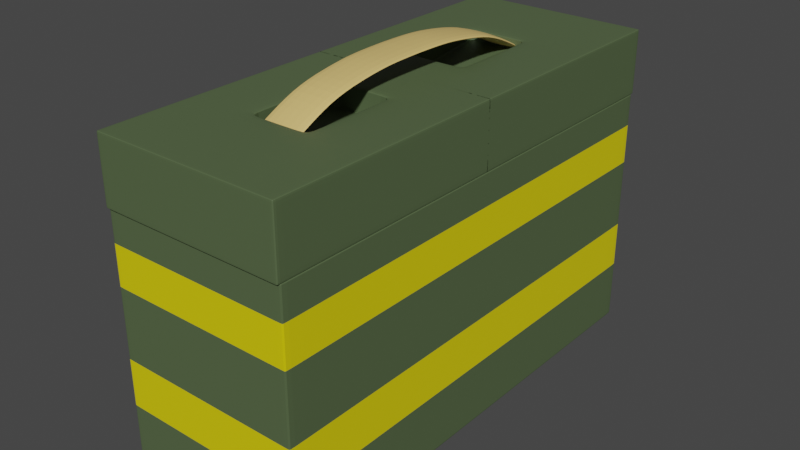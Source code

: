 # Source: ammo_box.blend  (saved by Blender 3.0.42; exported with 4.5.12 LTS)
import bpy
from mathutils import Matrix  # noqa: F401  (used for matrix-valued properties, if any)

bpy.ops.wm.read_factory_settings(use_empty=True)
scene = bpy.context.scene
scene.name = 'Scene'

# ---- collections
col_collection = bpy.data.collections.new('Collection'); scene.collection.children.link(col_collection)

# ---- materials (node trees are filled in below, after node groups)
mat_metal = bpy.data.materials.new('Metal')
mat_metal.use_transparent_shadow = False
mat_fabric = bpy.data.materials.new('Fabric')
mat_fabric.use_transparent_shadow = False
mat_highlight = bpy.data.materials.new('HighLight')
mat_highlight.use_transparent_shadow = False

# ---- material node trees
mat_metal.use_nodes = True; mat_metal.node_tree.nodes.clear()
_N = mat_metal.node_tree.nodes; _L = mat_metal.node_tree.links
n0 = _N.new('ShaderNodeBsdfPrincipled'); n0.name = 'Principled BSDF'; n0.location = (10, 300)
n0.distribution = 'GGX'
n0.subsurface_method = 'RANDOM_WALK_SKIN'
n0.inputs[0].default_value = (0.08919, 0.1282, 0.05814, 1.0)
n0.inputs[3].default_value = 1.45
n0.inputs[27].default_value = (0.0, 0.0, 0.0, 1.0)
n0.inputs[28].default_value = 1.0
n1 = _N.new('ShaderNodeOutputMaterial'); n1.name = 'Material Output'; n1.location = (300, 300)
_L.new(n0.outputs[0], n1.inputs[0])
n1.is_active_output = True
mat_fabric.use_nodes = True; mat_fabric.node_tree.nodes.clear()
_N = mat_fabric.node_tree.nodes; _L = mat_fabric.node_tree.links
n0 = _N.new('ShaderNodeBsdfPrincipled'); n0.name = 'Principled BSDF'; n0.location = (10, 300)
n0.distribution = 'GGX'
n0.subsurface_method = 'RANDOM_WALK_SKIN'
n0.inputs[0].default_value = (0.8, 0.5586, 0.1871, 1.0)
n0.inputs[3].default_value = 1.45
n0.inputs[27].default_value = (0.0, 0.0, 0.0, 1.0)
n0.inputs[28].default_value = 1.0
n1 = _N.new('ShaderNodeOutputMaterial'); n1.name = 'Material Output'; n1.location = (300, 300)
_L.new(n0.outputs[0], n1.inputs[0])
n1.is_active_output = True
mat_highlight.use_nodes = True; mat_highlight.node_tree.nodes.clear()
_N = mat_highlight.node_tree.nodes; _L = mat_highlight.node_tree.links
n0 = _N.new('ShaderNodeBsdfPrincipled'); n0.name = 'Principled BSDF'; n0.location = (10, 300)
n0.distribution = 'GGX'
n0.subsurface_method = 'RANDOM_WALK_SKIN'
n0.inputs[0].default_value = (0.8, 0.6779, 0.0, 1.0)
n0.inputs[3].default_value = 1.45
n0.inputs[27].default_value = (0.0, 0.0, 0.0, 1.0)
n0.inputs[28].default_value = 1.0
n1 = _N.new('ShaderNodeOutputMaterial'); n1.name = 'Material Output'; n1.location = (300, 300)
_L.new(n0.outputs[0], n1.inputs[0])
n1.is_active_output = True

# ---- world
world_world = bpy.data.worlds.new('World'); scene.world = world_world
world_world.use_nodes = True; world_world.node_tree.nodes.clear()
_N = world_world.node_tree.nodes; _L = world_world.node_tree.links
n0 = _N.new('ShaderNodeOutputWorld'); n0.name = 'World Output'; n0.location = (300, 300)
n1 = _N.new('ShaderNodeBackground'); n1.name = 'Background'; n1.location = (10, 300)
n1.inputs[0].default_value = (0.05088, 0.05088, 0.05088, 1.0)
_L.new(n1.outputs[0], n0.inputs[0])
n0.is_active_output = True
world_world.color = (0.05088, 0.05088, 0.05088)
world_world.use_sun_shadow = False
world_world.sun_shadow_jitter_overblur = 0.0

# ---- meshes
me_cube_002 = bpy.data.meshes.new('Cube.002')
me_cube_002.from_pydata([(-1.0, -0.9883, -0.1487), (-1.0, -0.9883, 1.0), (1.0, -0.9883, -0.1487), (1.0, -0.9883, 1.0), (-1.0, -1.0, 1.0), (1.0, -1.0, 1.0), (-1.0, -1.0, 1.298), (1.0, -1.0, 1.298), (-1.0, -0.9883, 0.9928), (1.0, -0.9883, 0.9928), (1.0, -0.9883, -0.1341), (-1.0, -0.9883, -0.1341), (-1.0, -0.9807, -0.1487), (1.0, -0.9807, 1.0), (1.0, -0.9807, 0.9928), (1.0, -0.9807, -0.1341), (-1.0, -0.9807, 1.0), (1.0, -0.9807, -0.1487), (-1.0, -0.9807, 0.9928), (-1.0, -0.9807, -0.1341), (-1.0, -0.9883, 0.9928), (1.0, -0.9883, 0.9928), (-1.0, -0.9807, 0.9928), (1.0, -0.9807, 0.9928), (1.0, -0.9883, -0.1213), (-1.0, -0.9807, -0.1213), (1.0, -0.9807, -0.1213), (-1.0, -0.9883, -0.1213), (-0.9623, -0.9883, -0.1487), (-0.9623, -0.9883, 1.0), (-0.9623, -0.9883, 0.9928), (-0.9623, -0.9883, -0.1341), (-0.9623, -0.9807, 1.0), (-0.9623, -0.9807, -0.1487), (-0.9623, -0.9883, 0.9928), (-0.9623, -0.9883, -0.1213), (0.9595, -0.9883, -0.1487), (0.9595, -0.9807, 1.0), (0.9595, -0.9883, 1.0), (0.9595, -0.9883, 0.9928), (0.9595, -0.9883, -0.1341), (0.9595, -0.9807, -0.1487), (0.9595, -0.9883, 0.9928), (0.9595, -0.9883, -0.1213), (-1.0, -0.9925, 1.0), (1.0, -0.9925, 1.0), (-1.0, -0.9925, 1.298), (1.0, -0.9925, 1.298), (1.0, -1.0, 1.292), (-1.0, -1.0, 1.292), (-1.0, -0.9925, 1.292), (1.0, -0.9925, 1.292), (-1.0, -1.0, 1.003), (1.0, -1.0, 1.003), (-1.0, -0.9925, 1.003), (1.0, -0.9925, 1.003), (0.9595, -1.0, 1.0), (0.9595, -1.0, 1.298), (0.9595, -0.9925, 1.298), (0.9595, -0.9925, 1.0), (0.9595, -1.0, 1.292), (0.9595, -1.0, 1.003), (-0.9623, -1.0, 1.0), (-0.9623, -1.0, 1.298), (-0.9623, -0.9925, 1.0), (-0.9623, -1.0, 1.292), (-0.9623, -1.0, 1.003), (-0.9623, -0.9925, 1.298), (-0.3217, -0.9925, 1.298), (0.3189, -0.9925, 1.298), (0.3189, -1.0, 1.0), (-0.3217, -1.0, 1.0), (0.3189, -1.0, 1.298), (-0.3217, -1.0, 1.298), (0.3189, -0.9925, 1.0), (-0.3217, -0.9925, 1.0), (0.3189, -1.0, 1.292), (-0.3217, -1.0, 1.292), (0.3189, -1.0, 1.003), (-0.3217, -1.0, 1.003), (1.0, -0.1968, 1.0), (1.0, -0.5947, 1.0), (1.0, -0.1968, 1.298), (1.0, -0.5947, 1.298), (-1.0, -0.5947, 1.0), (-1.0, -0.1968, 1.0), (-1.0, -0.5947, 1.298), (-1.0, -0.1968, 1.298), (1.0, -0.1968, 1.292), (1.0, -0.5947, 1.292), (-1.0, -0.5947, 1.292), (-1.0, -0.1968, 1.292), (-1.0, -0.5947, 1.003), (-1.0, -0.1968, 1.003), (1.0, -0.1968, 1.003), (1.0, -0.5947, 1.003), (0.9595, -0.5947, 1.0), (0.9595, -0.1968, 1.0), (0.9595, -0.1968, 1.298), (0.9595, -0.5947, 1.298), (-0.9623, -0.5947, 1.0), (-0.9623, -0.1968, 1.0), (-0.9623, -0.1968, 1.298), (-0.9623, -0.5947, 1.298), (0.3189, -0.1968, 1.298), (0.3189, -0.5947, 1.298), (-0.3217, -0.1968, 1.298), (-0.3217, -0.5947, 1.298), (0.3189, -0.5947, 1.0), (0.3189, -0.1968, 1.0), (-0.3217, -0.5947, 1.0), (-0.3217, -0.1968, 1.0), (0.3189, -0.1968, 1.289), (0.3189, -0.5947, 1.289), (-0.3217, -0.1968, 1.289), (-0.3217, -0.5947, 1.289), (0.3189, -0.1985, 1.191), (0.3189, -0.5931, 1.248), (-0.3217, -0.1985, 1.191), (-0.3217, -0.5931, 1.248), (1.0, 0.002083, 1.0), (1.0, 0.002083, 1.298), (-1.0, 0.002083, 1.0), (-1.0, 0.002083, 1.298), (1.0, 0.002083, 1.292), (-1.0, 0.002083, 1.292), (-1.0, 0.002083, 1.003), (1.0, 0.002083, 1.003), (0.9595, 0.002083, 1.0), (0.9595, 0.002083, 1.298), (-0.9623, 0.002083, 1.0), (-0.9623, 0.002083, 1.298), (0.3189, 0.002083, 1.298), (-0.3217, 0.002083, 1.298), (0.3189, 0.002083, 1.0), (-0.3217, 0.002083, 1.0), (-1.0, 0.0, 1.0), (1.0, 0.0, -0.1487), (-1.0, 0.0, 0.9928), (-1.0, 0.0, -0.1341), (-1.0, 0.0, -0.1487), (1.0, 0.0, 1.0), (1.0, 0.0, 0.9928), (1.0, 0.0, -0.1341), (1.0, 0.0, 0.9928), (-1.0, 0.0, 0.9928), (-1.0, 0.0, -0.1213), (1.0, 0.0, -0.1213), (-0.9623, 0.0, -0.1487), (-0.9623, 0.0, 1.0), (0.9595, 0.0, 1.0), (0.9595, 0.0, -0.1487), (1.0, -0.588, 1.0), (1.0, -0.588, 1.298), (-1.0, -0.588, 1.0), (-1.0, -0.588, 1.298), (1.0, -0.588, 1.292), (-1.0, -0.588, 1.292), (-1.0, -0.588, 1.003), (1.0, -0.588, 1.003), (0.9595, -0.588, 1.0), (0.9595, -0.588, 1.298), (-0.9623, -0.588, 1.0), (-0.9623, -0.588, 1.298), (0.3189, -0.588, 1.298), (-0.3217, -0.588, 1.298), (0.3189, -0.588, 1.0), (-0.3217, -0.588, 1.0), (0.3189, -0.588, 1.289), (-0.3217, -0.588, 1.289), (0.3189, -0.5864, 1.247), (-0.3217, -0.5864, 1.247), (-1.0, -0.2033, 1.0), (-1.0, -0.2033, 1.298), (-1.0, -0.2033, 1.292), (-1.0, -0.2033, 1.003), (0.9595, -0.2033, 1.0), (-0.9623, -0.2033, 1.0), (0.3189, -0.2033, 1.0), (-0.3217, -0.2033, 1.0), (1.0, -0.2033, 1.0), (1.0, -0.2033, 1.298), (1.0, -0.2033, 1.292), (1.0, -0.2033, 1.003), (0.9595, -0.2033, 1.298), (-0.9623, -0.2033, 1.298), (0.3189, -0.2033, 1.298), (-0.3217, -0.2033, 1.298), (0.3189, -0.2033, 1.289), (-0.3217, -0.2033, 1.289), (0.3189, -0.2049, 1.192), (-0.3217, -0.2049, 1.192), (-0.3217, -0.1983, 1.201), (0.3189, -0.1983, 1.201), (0.3189, -0.5932, 1.252), (-0.3217, -0.5932, 1.252), (-0.3217, -0.5866, 1.251), (0.3189, -0.5866, 1.251), (-0.3217, -0.2047, 1.202), (0.3189, -0.2047, 1.202), (0.3189, -0.1969, 1.283), (0.3189, -0.5946, 1.286), (-0.3217, -0.5946, 1.286), (-0.3217, -0.1969, 1.283), (-0.3217, -0.5879, 1.286), (0.3189, -0.5879, 1.286), (-0.3217, -0.2034, 1.283), (0.3189, -0.2034, 1.283), (0.2409, -0.4455, 1.363), (0.2409, -0.4386, 1.338), (0.2409, -0.6141, 1.268), (0.2409, -0.6036, 1.245), (-0.2409, -0.4455, 1.363), (-0.2409, -0.4386, 1.338), (-0.2409, -0.6141, 1.268), (-0.2409, -0.6036, 1.245), (0.2409, -0.3046, 1.394), (0.2409, -0.3016, 1.368), (-0.2409, -0.3016, 1.368), (-0.2409, -0.3046, 1.394), (0.2409, -0.183, 1.411), (0.2409, -0.1822, 1.386), (-0.2409, -0.1822, 1.386), (-0.2409, -0.183, 1.411), (-0.2409, -0.5817, 1.257), (-0.2409, -0.5917, 1.281), (0.2409, -0.5817, 1.257), (0.2409, -0.5917, 1.281), (0.2409, -0.09199, 1.415), (0.2409, -0.09169, 1.39), (-0.2409, -0.09169, 1.39), (-0.2409, -0.09199, 1.415), (0.2409, 0.0, 1.416), (0.2409, 0.0, 1.391), (-0.2409, 0.0, 1.391), (-0.2409, 0.0, 1.416), (-1.0, -0.9883, 0.7153), (-1.0, -0.9883, 0.8522), (1.0, -0.9883, 0.8522), (1.0, -0.9883, 0.7153), (-1.0, -0.9807, 0.8522), (-1.0, -0.9807, 0.7153), (1.0, -0.9807, 0.8522), (1.0, -0.9807, 0.7153), (-0.9623, -0.9883, 0.8522), (-0.9623, -0.9883, 0.7153), (0.9595, -0.9883, 0.8522), (0.9595, -0.9883, 0.7153), (-1.0, 0.0, 0.8522), (-1.0, 0.0, 0.7153), (1.0, 0.0, 0.8522), (1.0, 0.0, 0.7153), (1.0, -0.9883, 0.3057), (1.0, -0.9883, 0.1537), (-1.0, -0.9807, 0.3057), (-1.0, -0.9807, 0.1537), (1.0, -0.9807, 0.3057), (1.0, -0.9807, 0.1537), (-0.9623, -0.9883, 0.3057), (-0.9623, -0.9883, 0.1537), (0.9595, -0.9883, 0.3057), (0.9595, -0.9883, 0.1537), (-1.0, 0.0, 0.3057), (-1.0, 0.0, 0.1537), (1.0, 0.0, 0.3057), (1.0, 0.0, 0.1537), (-1.0, -0.9883, 0.1537), (-1.0, -0.9883, 0.3057)], [], [(14, 13, 3, 9), (30, 29, 1, 8), (41, 17, 2, 36), (32, 16, 1, 29), (64, 62, 4, 44), (67, 46, 6, 63), (60, 48, 7, 57), (50, 49, 6, 46), (34, 30, 8, 20), (23, 14, 9, 21), (17, 15, 10, 2), (28, 31, 11, 0), (8, 1, 16, 18), (20, 8, 18, 22), (0, 11, 19, 12), (137, 143, 15, 17), (144, 142, 14, 23), (149, 136, 16, 32), (151, 137, 17, 41), (142, 141, 13, 14), (250, 144, 23, 242), (237, 20, 22, 240), (242, 23, 21, 238), (244, 34, 20, 237), (31, 35, 27, 11), (15, 26, 24, 10), (11, 27, 25, 19), (143, 147, 26, 15), (40, 43, 35, 31), (246, 42, 34, 244), (140, 148, 33, 12), (150, 149, 32, 37), (36, 40, 31, 28), (42, 39, 30, 34), (37, 32, 29, 38), (12, 33, 28, 0), (39, 38, 29, 30), (9, 3, 38, 39), (13, 37, 38, 3), (21, 9, 39, 42), (2, 10, 40, 36), (141, 150, 37, 13), (238, 21, 42, 246), (10, 24, 43, 40), (148, 151, 41, 33), (33, 41, 36, 28), (90, 50, 46, 86), (48, 51, 47, 7), (103, 86, 46, 67), (100, 64, 44, 84), (53, 55, 51, 48), (92, 54, 50, 90), (54, 52, 49, 50), (61, 53, 48, 60), (56, 5, 53, 61), (44, 4, 52, 54), (84, 44, 54, 92), (5, 45, 55, 53), (70, 56, 61, 78), (78, 61, 60, 76), (81, 45, 59, 96), (83, 99, 58, 47), (76, 60, 57, 72), (47, 58, 57, 7), (45, 5, 56, 59), (49, 65, 63, 6), (52, 66, 65, 49), (4, 62, 66, 52), (110, 75, 64, 100), (107, 103, 67, 68), (68, 67, 63, 73), (75, 71, 62, 64), (59, 56, 70, 74), (74, 70, 71, 75), (58, 69, 72, 57), (69, 68, 73, 72), (99, 105, 69, 58), (105, 107, 68, 69), (96, 59, 74, 108), (108, 74, 75, 110), (65, 77, 73, 63), (77, 76, 72, 73), (66, 79, 77, 65), (79, 78, 76, 77), (62, 71, 79, 66), (71, 70, 78, 79), (134, 109, 111, 135), (166, 108, 110, 167), (128, 97, 109, 134), (160, 96, 108, 166), (132, 133, 106, 104), (165, 107, 115, 169), (129, 132, 104, 98), (161, 164, 105, 99), (133, 131, 102, 106), (165, 163, 103, 107), (135, 111, 101, 130), (167, 110, 100, 162), (121, 129, 98, 82), (153, 161, 99, 83), (120, 80, 97, 128), (152, 81, 96, 160), (45, 81, 95, 55), (180, 80, 94, 183), (122, 85, 93, 126), (154, 84, 92, 158), (126, 93, 91, 125), (158, 92, 90, 157), (55, 95, 89, 51), (183, 94, 88, 182), (51, 89, 83, 47), (182, 88, 82, 181), (130, 101, 85, 122), (162, 100, 84, 154), (131, 123, 87, 102), (163, 155, 86, 103), (125, 91, 87, 123), (157, 90, 86, 155), (193, 192, 118, 116), (107, 105, 113, 115), (186, 104, 112, 188), (104, 106, 114, 112), (170, 171, 119, 117), (199, 193, 116, 190), (195, 194, 117, 119), (196, 195, 119, 171), (88, 124, 121, 82), (94, 127, 124, 88), (80, 120, 127, 94), (19, 25, 146, 139), (240, 22, 145, 248), (18, 16, 136, 138), (22, 18, 138, 145), (12, 19, 139, 140), (198, 196, 171, 191), (194, 197, 170, 117), (190, 191, 171, 170), (105, 164, 168, 113), (174, 157, 155, 173), (185, 173, 155, 163), (177, 162, 154, 172), (89, 156, 153, 83), (95, 159, 156, 89), (175, 158, 157, 174), (172, 154, 158, 175), (81, 152, 159, 95), (180, 152, 160, 176), (181, 184, 161, 153), (179, 167, 162, 177), (187, 185, 163, 165), (184, 186, 164, 161), (187, 165, 169, 189), (176, 160, 166, 178), (178, 166, 167, 179), (109, 178, 179, 111), (97, 176, 178, 109), (106, 187, 189, 114), (98, 104, 186, 184), (106, 102, 185, 187), (111, 179, 177, 101), (82, 98, 184, 181), (80, 180, 176, 97), (85, 172, 175, 93), (93, 175, 174, 91), (101, 177, 172, 85), (102, 87, 173, 185), (91, 174, 173, 87), (116, 118, 191, 190), (192, 198, 191, 118), (197, 199, 190, 170), (164, 186, 188, 168), (156, 182, 181, 153), (159, 183, 182, 156), (152, 180, 183, 159), (205, 207, 199, 197), (203, 206, 198, 192), (201, 205, 197, 194), (206, 204, 196, 198), (204, 202, 195, 196), (202, 201, 194, 195), (207, 200, 193, 199), (200, 203, 192, 193), (112, 114, 203, 200), (188, 112, 200, 207), (115, 113, 201, 202), (169, 115, 202, 204), (189, 169, 204, 206), (113, 168, 205, 201), (114, 189, 206, 203), (168, 188, 207, 205), (227, 226, 211, 210), (210, 211, 215, 214), (225, 224, 213, 212), (213, 209, 217, 218), (227, 225, 212, 208), (224, 226, 209, 213), (216, 219, 223, 220), (212, 213, 218, 219), (209, 208, 216, 217), (208, 212, 219, 216), (222, 221, 229, 230), (217, 216, 220, 221), (218, 217, 221, 222), (219, 218, 222, 223), (215, 211, 226, 224), (222, 230, 231, 223), (210, 214, 225, 227), (223, 231, 228, 220), (208, 209, 226, 227), (214, 215, 224, 225), (231, 230, 234, 235), (228, 231, 235, 232), (229, 228, 232, 233), (230, 229, 233, 234), (220, 228, 229, 221), (254, 241, 249, 262), (241, 240, 248, 249), (252, 239, 247, 260), (239, 238, 246, 247), (260, 247, 245, 258), (247, 246, 244, 245), (258, 245, 236, 267), (245, 244, 237, 236), (256, 243, 239, 252), (243, 242, 238, 239), (267, 236, 241, 254), (236, 237, 240, 241), (264, 251, 243, 256), (251, 250, 242, 243), (147, 265, 257, 26), (265, 264, 256, 257), (27, 266, 255, 25), (266, 267, 254, 255), (26, 257, 253, 24), (257, 256, 252, 253), (35, 259, 266, 27), (259, 258, 267, 266), (43, 261, 259, 35), (261, 260, 258, 259), (24, 253, 261, 43), (253, 252, 260, 261), (25, 255, 263, 146), (255, 254, 262, 263)])
me_cube_002.polygons.foreach_set('material_index', [0, 0, 0, 0, 0, 0, 0, 0, 0, 0, 0, 0, 0, 0, 0, 0, 0, 0, 0, 0, 0, 0, 0, 0, 0, 0, 0, 0, 0, 0, 0, 0, 0, 0, 0, 0, 0, 0, 0, 0, 0, 0, 0, 0, 0, 0, 0, 0, 0, 0, 0, 0, 0, 0, 0, 0, 0, 0, 0, 0, 0, 0, 0, 0, 0, 0, 0, 0, 0, 0, 0, 0, 0, 0, 0, 0, 0, 0, 0, 0, 0, 0, 0, 0, 0, 0, 0, 0, 0, 0, 0, 0, 0, 0, 0, 0, 0, 0, 0, 0, 0, 0, 0, 0, 0, 0, 0, 0, 0, 0, 0, 0, 0, 0, 0, 0, 0, 0, 0, 0, 0, 0, 0, 0, 0, 0, 0, 0, 0, 0, 0, 0, 0, 0, 0, 0, 0, 0, 0, 0, 0, 0, 0, 0, 0, 0, 0, 0, 0, 0, 0, 0, 0, 0, 0, 0, 0, 0, 0, 0, 0, 0, 0, 0, 0, 0, 0, 0, 0, 0, 0, 0, 0, 0, 0, 0, 0, 0, 0, 0, 0, 0, 0, 0, 0, 0, 0, 0, 0, 0, 1, 1, 1, 1, 1, 1, 1, 1, 1, 1, 1, 1, 1, 1, 1, 1, 1, 1, 1, 1, 1, 1, 1, 1, 1, 0, 2, 0, 2, 0, 2, 0, 2, 0, 2, 0, 2, 0, 2, 0, 2, 0, 2, 0, 2, 0, 2, 0, 2, 0, 2, 0, 2])
_uv = me_cube_002.uv_layers.new(name='UVMap')
_uv.uv.foreach_set('vector', [0.6241, 0.7491, 0.625, 0.7491, 0.625, 0.75, 0.6241, 0.75, 0.6241, 0.9953, 0.625, 0.9953, 0.625, 1.0, 0.6241, 1.0, 0.3699, 0.7491, 0.375, 0.7491, 0.375, 0.75, 0.3699, 0.75, 0.8703, 0.7491, 0.875, 0.7491, 0.875, 0.75, 0.8703, 0.75, 0.8703, 0.7491, 0.8703, 0.75, 0.875, 0.75, 0.875, 0.7491, 0.8703, 0.7491, 0.875, 0.7491, 0.875, 0.75, 0.8703, 0.75, 0.6271, 0.75, 0.625, 0.75, 0.625, 0.75, 0.6271, 0.75, 0.875, 0.7491, 0.875, 0.75, 0.875, 0.75, 0.875, 0.7491, 0.6241, 0.9953, 0.6241, 0.9953, 0.6241, 1.0, 0.6241, 1.0, 0.6241, 0.7491, 0.6241, 0.7491, 0.6241, 0.75, 0.6241, 0.75, 0.375, 0.7491, 0.3768, 0.7491, 0.3768, 0.75, 0.375, 0.75, 0.375, 0.9953, 0.3768, 0.9953, 0.3768, 1.0, 0.375, 1.0, 0.6241, 0.0, 0.625, 0.0, 0.625, 0.0009434, 0.6241, 0.0009434, 0.6241, 0.0, 0.6241, 0.0, 0.6241, 0.0009434, 0.6241, 0.0009434, 0.375, 0.0, 0.3768, 0.0, 0.3768, 0.0009434, 0.375, 0.0009434, 0.375, 0.6252, 0.3768, 0.6252, 0.3768, 0.7491, 0.375, 0.7491, 0.6241, 0.6252, 0.6241, 0.6252, 0.6241, 0.7491, 0.6241, 0.7491, 0.8703, 0.6252, 0.875, 0.6252, 0.875, 0.7491, 0.8703, 0.7491, 0.3699, 0.6252, 0.375, 0.6252, 0.375, 0.7491, 0.3699, 0.7491, 0.6241, 0.6252, 0.625, 0.6252, 0.625, 0.7491, 0.6241, 0.7491, 0.5422, 0.6252, 0.6241, 0.6252, 0.6241, 0.7491, 0.5422, 0.7491, 0.5422, 0.0, 0.6241, 0.0, 0.6241, 0.0009434, 0.5422, 0.0009434, 0.5422, 0.7491, 0.6241, 0.7491, 0.6241, 0.75, 0.5422, 0.75, 0.5422, 0.9953, 0.6241, 0.9953, 0.6241, 1.0, 0.5422, 1.0, 0.3768, 0.9953, 0.3784, 0.9953, 0.3784, 1.0, 0.3768, 1.0, 0.3768, 0.7491, 0.3784, 0.7491, 0.3784, 0.75, 0.3768, 0.75, 0.3768, 0.0, 0.3784, 0.0, 0.3784, 0.0009434, 0.3768, 0.0009434, 0.3768, 0.6252, 0.3784, 0.6252, 0.3784, 0.7491, 0.3768, 0.7491, 0.3768, 0.7551, 0.3784, 0.7551, 0.3784, 0.9953, 0.3768, 0.9953, 0.5422, 0.7551, 0.6241, 0.7551, 0.6241, 0.9953, 0.5422, 0.9953, 0.125, 0.6252, 0.1297, 0.6252, 0.1297, 0.7491, 0.125, 0.7491, 0.6301, 0.6252, 0.8703, 0.6252, 0.8703, 0.7491, 0.6301, 0.7491, 0.375, 0.7551, 0.3768, 0.7551, 0.3768, 0.9953, 0.375, 0.9953, 0.6241, 0.7551, 0.6241, 0.7551, 0.6241, 0.9953, 0.6241, 0.9953, 0.6301, 0.7491, 0.8703, 0.7491, 0.8703, 0.75, 0.6301, 0.75, 0.125, 0.7491, 0.1297, 0.7491, 0.1297, 0.75, 0.125, 0.75, 0.6241, 0.7551, 0.625, 0.7551, 0.625, 0.9953, 0.6241, 0.9953, 0.6241, 0.75, 0.625, 0.75, 0.625, 0.7551, 0.6241, 0.7551, 0.625, 0.7491, 0.6301, 0.7491, 0.6301, 0.75, 0.625, 0.75, 0.6241, 0.75, 0.6241, 0.75, 0.6241, 0.7551, 0.6241, 0.7551, 0.375, 0.75, 0.3768, 0.75, 0.3768, 0.7551, 0.375, 0.7551, 0.625, 0.6252, 0.6301, 0.6252, 0.6301, 0.7491, 0.625, 0.7491, 0.5422, 0.75, 0.6241, 0.75, 0.6241, 0.7551, 0.5422, 0.7551, 0.3768, 0.75, 0.3784, 0.75, 0.3784, 0.7551, 0.3768, 0.7551, 0.1297, 0.6252, 0.3699, 0.6252, 0.3699, 0.7491, 0.1297, 0.7491, 0.1297, 0.7491, 0.3699, 0.7491, 0.3699, 0.75, 0.1297, 0.75, 0.875, 0.6993, 0.875, 0.7491, 0.875, 0.7491, 0.875, 0.6993, 0.625, 0.75, 0.625, 0.7491, 0.625, 0.7491, 0.625, 0.75, 0.8703, 0.6993, 0.875, 0.6993, 0.875, 0.7491, 0.8703, 0.7491, 0.8703, 0.6993, 0.8703, 0.7491, 0.875, 0.7491, 0.875, 0.6993, 0.625, 0.75, 0.625, 0.7491, 0.625, 0.7491, 0.625, 0.75, 0.875, 0.6993, 0.875, 0.7491, 0.875, 0.7491, 0.875, 0.6993, 0.875, 0.7491, 0.875, 0.75, 0.875, 0.75, 0.875, 0.7491, 0.6271, 0.75, 0.625, 0.75, 0.625, 0.75, 0.6271, 0.75, 0.6271, 0.75, 0.625, 0.75, 0.625, 0.75, 0.6271, 0.75, 0.875, 0.7491, 0.875, 0.75, 0.875, 0.75, 0.875, 0.7491, 0.875, 0.6993, 0.875, 0.7491, 0.875, 0.7491, 0.875, 0.6993, 0.625, 0.75, 0.625, 0.7491, 0.625, 0.7491, 0.625, 0.75, 0.7082, 0.75, 0.6271, 0.75, 0.6271, 0.75, 0.7082, 0.75, 0.7082, 0.75, 0.6271, 0.75, 0.6271, 0.75, 0.7082, 0.75, 0.625, 0.6993, 0.625, 0.7491, 0.6271, 0.7491, 0.6271, 0.6993, 0.625, 0.6993, 0.6271, 0.6993, 0.6271, 0.7491, 0.625, 0.7491, 0.7082, 0.75, 0.6271, 0.75, 0.6271, 0.75, 0.7082, 0.75, 0.625, 0.7491, 0.6271, 0.7491, 0.6271, 0.75, 0.625, 0.75, 0.625, 0.7491, 0.625, 0.75, 0.6271, 0.75, 0.6271, 0.7491, 0.875, 0.75, 0.8703, 0.75, 0.8703, 0.75, 0.875, 0.75, 0.875, 0.75, 0.8703, 0.75, 0.8703, 0.75, 0.875, 0.75, 0.875, 0.75, 0.8703, 0.75, 0.8703, 0.75, 0.875, 0.75, 0.7892, 0.6993, 0.7892, 0.7491, 0.8703, 0.7491, 0.8703, 0.6993, 0.7892, 0.6993, 0.8703, 0.6993, 0.8703, 0.7491, 0.7892, 0.7491, 0.7892, 0.7491, 0.8703, 0.7491, 0.8703, 0.75, 0.7892, 0.75, 0.7892, 0.7491, 0.7892, 0.75, 0.8703, 0.75, 0.8703, 0.7491, 0.6271, 0.7491, 0.6271, 0.75, 0.7082, 0.75, 0.7082, 0.7491, 0.7082, 0.7491, 0.7082, 0.75, 0.7892, 0.75, 0.7892, 0.7491, 0.6271, 0.7491, 0.7082, 0.7491, 0.7082, 0.75, 0.6271, 0.75, 0.7082, 0.7491, 0.7892, 0.7491, 0.7892, 0.75, 0.7082, 0.75, 0.6271, 0.6993, 0.7082, 0.6993, 0.7082, 0.7491, 0.6271, 0.7491, 0.7082, 0.6993, 0.7892, 0.6993, 0.7892, 0.7491, 0.7082, 0.7491, 0.6271, 0.6993, 0.6271, 0.7491, 0.7082, 0.7491, 0.7082, 0.6993, 0.7082, 0.6993, 0.7082, 0.7491, 0.7892, 0.7491, 0.7892, 0.6993, 0.8703, 0.75, 0.7892, 0.75, 0.7892, 0.75, 0.8703, 0.75, 0.7892, 0.75, 0.7082, 0.75, 0.7082, 0.75, 0.7892, 0.75, 0.8703, 0.75, 0.7892, 0.75, 0.7892, 0.75, 0.8703, 0.75, 0.7892, 0.75, 0.7082, 0.75, 0.7082, 0.75, 0.7892, 0.75, 0.8703, 0.75, 0.7892, 0.75, 0.7892, 0.75, 0.8703, 0.75, 0.7892, 0.75, 0.7082, 0.75, 0.7082, 0.75, 0.7892, 0.75, 0.7082, 0.6247, 0.7082, 0.6496, 0.7892, 0.6496, 0.7892, 0.6247, 0.7082, 0.6985, 0.7082, 0.6993, 0.7892, 0.6993, 0.7892, 0.6985, 0.6271, 0.6247, 0.6271, 0.6496, 0.7082, 0.6496, 0.7082, 0.6247, 0.6271, 0.6985, 0.6271, 0.6993, 0.7082, 0.6993, 0.7082, 0.6985, 0.7082, 0.6247, 0.7892, 0.6247, 0.7892, 0.6496, 0.7082, 0.6496, 0.7892, 0.6985, 0.7892, 0.6993, 0.7892, 0.6993, 0.7892, 0.6985, 0.6271, 0.6247, 0.7082, 0.6247, 0.7082, 0.6496, 0.6271, 0.6496, 0.6271, 0.6985, 0.7082, 0.6985, 0.7082, 0.6993, 0.6271, 0.6993, 0.7892, 0.6247, 0.8703, 0.6247, 0.8703, 0.6496, 0.7892, 0.6496, 0.7892, 0.6985, 0.8703, 0.6985, 0.8703, 0.6993, 0.7892, 0.6993, 0.7892, 0.6247, 0.7892, 0.6496, 0.8703, 0.6496, 0.8703, 0.6247, 0.7892, 0.6985, 0.7892, 0.6993, 0.8703, 0.6993, 0.8703, 0.6985, 0.625, 0.6247, 0.6271, 0.6247, 0.6271, 0.6496, 0.625, 0.6496, 0.625, 0.6985, 0.6271, 0.6985, 0.6271, 0.6993, 0.625, 0.6993, 0.625, 0.6247, 0.625, 0.6496, 0.6271, 0.6496, 0.6271, 0.6247, 0.625, 0.6985, 0.625, 0.6993, 0.6271, 0.6993, 0.6271, 0.6985, 0.625, 0.7491, 0.625, 0.6993, 0.625, 0.6993, 0.625, 0.7491, 0.625, 0.6504, 0.625, 0.6496, 0.625, 0.6496, 0.625, 0.6504, 0.875, 0.6247, 0.875, 0.6496, 0.875, 0.6496, 0.875, 0.6247, 0.875, 0.6985, 0.875, 0.6993, 0.875, 0.6993, 0.875, 0.6985, 0.875, 0.6247, 0.875, 0.6496, 0.875, 0.6496, 0.875, 0.6247, 0.875, 0.6985, 0.875, 0.6993, 0.875, 0.6993, 0.875, 0.6985, 0.625, 0.7491, 0.625, 0.6993, 0.625, 0.6993, 0.625, 0.7491, 0.625, 0.6504, 0.625, 0.6496, 0.625, 0.6496, 0.625, 0.6504, 0.625, 0.7491, 0.625, 0.6993, 0.625, 0.6993, 0.625, 0.7491, 0.625, 0.6504, 0.625, 0.6496, 0.625, 0.6496, 0.625, 0.6504, 0.8703, 0.6247, 0.8703, 0.6496, 0.875, 0.6496, 0.875, 0.6247, 0.8703, 0.6985, 0.8703, 0.6993, 0.875, 0.6993, 0.875, 0.6985, 0.8703, 0.6247, 0.875, 0.6247, 0.875, 0.6496, 0.8703, 0.6496, 0.8703, 0.6985, 0.875, 0.6985, 0.875, 0.6993, 0.8703, 0.6993, 0.875, 0.6247, 0.875, 0.6496, 0.875, 0.6496, 0.875, 0.6247, 0.875, 0.6985, 0.875, 0.6993, 0.875, 0.6993, 0.875, 0.6985, 0.7082, 0.6496, 0.7892, 0.6496, 0.7892, 0.6496, 0.7082, 0.6496, 0.7892, 0.6993, 0.7082, 0.6993, 0.7082, 0.6993, 0.7892, 0.6993, 0.7082, 0.6504, 0.7082, 0.6496, 0.7082, 0.6496, 0.7082, 0.6504, 0.7082, 0.6496, 0.7892, 0.6496, 0.7892, 0.6496, 0.7082, 0.6496, 0.7082, 0.6985, 0.7892, 0.6985, 0.7892, 0.6993, 0.7082, 0.6993, 0.7082, 0.6504, 0.7082, 0.6496, 0.7082, 0.6496, 0.7082, 0.6504, 0.7892, 0.6993, 0.7082, 0.6993, 0.7082, 0.6993, 0.7892, 0.6993, 0.7892, 0.6985, 0.7892, 0.6993, 0.7892, 0.6993, 0.7892, 0.6985, 0.625, 0.6496, 0.625, 0.6247, 0.625, 0.6247, 0.625, 0.6496, 0.625, 0.6496, 0.625, 0.6247, 0.625, 0.6247, 0.625, 0.6496, 0.625, 0.6496, 0.625, 0.6247, 0.625, 0.6247, 0.625, 0.6496, 0.3768, 0.0009434, 0.3784, 0.0009434, 0.3784, 0.1248, 0.3768, 0.1248, 0.5422, 0.0009434, 0.6241, 0.0009434, 0.6241, 0.1248, 0.5422, 0.1248, 0.6241, 0.0009434, 0.625, 0.0009434, 0.625, 0.1248, 0.6241, 0.1248, 0.6241, 0.0009434, 0.6241, 0.0009434, 0.6241, 0.1248, 0.6241, 0.1248, 0.375, 0.0009434, 0.3768, 0.0009434, 0.3768, 0.1248, 0.375, 0.1248, 0.7892, 0.6504, 0.7892, 0.6985, 0.7892, 0.6985, 0.7892, 0.6504, 0.7082, 0.6993, 0.7082, 0.6985, 0.7082, 0.6985, 0.7082, 0.6993, 0.7082, 0.6504, 0.7892, 0.6504, 0.7892, 0.6985, 0.7082, 0.6985, 0.7082, 0.6993, 0.7082, 0.6985, 0.7082, 0.6985, 0.7082, 0.6993, 0.875, 0.6504, 0.875, 0.6985, 0.875, 0.6985, 0.875, 0.6504, 0.8703, 0.6504, 0.875, 0.6504, 0.875, 0.6985, 0.8703, 0.6985, 0.8703, 0.6504, 0.8703, 0.6985, 0.875, 0.6985, 0.875, 0.6504, 0.625, 0.6993, 0.625, 0.6985, 0.625, 0.6985, 0.625, 0.6993, 0.625, 0.6993, 0.625, 0.6985, 0.625, 0.6985, 0.625, 0.6993, 0.875, 0.6504, 0.875, 0.6985, 0.875, 0.6985, 0.875, 0.6504, 0.875, 0.6504, 0.875, 0.6985, 0.875, 0.6985, 0.875, 0.6504, 0.625, 0.6993, 0.625, 0.6985, 0.625, 0.6985, 0.625, 0.6993, 0.625, 0.6504, 0.625, 0.6985, 0.6271, 0.6985, 0.6271, 0.6504, 0.625, 0.6504, 0.6271, 0.6504, 0.6271, 0.6985, 0.625, 0.6985, 0.7892, 0.6504, 0.7892, 0.6985, 0.8703, 0.6985, 0.8703, 0.6504, 0.7892, 0.6504, 0.8703, 0.6504, 0.8703, 0.6985, 0.7892, 0.6985, 0.6271, 0.6504, 0.7082, 0.6504, 0.7082, 0.6985, 0.6271, 0.6985, 0.7892, 0.6504, 0.7892, 0.6985, 0.7892, 0.6985, 0.7892, 0.6504, 0.6271, 0.6504, 0.6271, 0.6985, 0.7082, 0.6985, 0.7082, 0.6504, 0.7082, 0.6504, 0.7082, 0.6985, 0.7892, 0.6985, 0.7892, 0.6504, 0.7082, 0.6496, 0.7082, 0.6504, 0.7892, 0.6504, 0.7892, 0.6496, 0.6271, 0.6496, 0.6271, 0.6504, 0.7082, 0.6504, 0.7082, 0.6496, 0.7892, 0.6496, 0.7892, 0.6504, 0.7892, 0.6504, 0.7892, 0.6496, 0.6271, 0.6496, 0.7082, 0.6496, 0.7082, 0.6504, 0.6271, 0.6504, 0.7892, 0.6496, 0.8703, 0.6496, 0.8703, 0.6504, 0.7892, 0.6504, 0.7892, 0.6496, 0.7892, 0.6504, 0.8703, 0.6504, 0.8703, 0.6496, 0.625, 0.6496, 0.6271, 0.6496, 0.6271, 0.6504, 0.625, 0.6504, 0.625, 0.6496, 0.625, 0.6504, 0.6271, 0.6504, 0.6271, 0.6496, 0.875, 0.6496, 0.875, 0.6504, 0.875, 0.6504, 0.875, 0.6496, 0.875, 0.6496, 0.875, 0.6504, 0.875, 0.6504, 0.875, 0.6496, 0.8703, 0.6496, 0.8703, 0.6504, 0.875, 0.6504, 0.875, 0.6496, 0.8703, 0.6496, 0.875, 0.6496, 0.875, 0.6504, 0.8703, 0.6504, 0.875, 0.6496, 0.875, 0.6504, 0.875, 0.6504, 0.875, 0.6496, 0.7082, 0.6496, 0.7892, 0.6496, 0.7892, 0.6504, 0.7082, 0.6504, 0.7892, 0.6496, 0.7892, 0.6504, 0.7892, 0.6504, 0.7892, 0.6496, 0.7082, 0.6985, 0.7082, 0.6504, 0.7082, 0.6504, 0.7082, 0.6985, 0.7082, 0.6985, 0.7082, 0.6504, 0.7082, 0.6504, 0.7082, 0.6985, 0.625, 0.6985, 0.625, 0.6504, 0.625, 0.6504, 0.625, 0.6985, 0.625, 0.6985, 0.625, 0.6504, 0.625, 0.6504, 0.625, 0.6985, 0.625, 0.6985, 0.625, 0.6504, 0.625, 0.6504, 0.625, 0.6985, 0.7082, 0.6985, 0.7082, 0.6504, 0.7082, 0.6504, 0.7082, 0.6985, 0.7892, 0.6496, 0.7892, 0.6504, 0.7892, 0.6504, 0.7892, 0.6496, 0.7082, 0.6993, 0.7082, 0.6985, 0.7082, 0.6985, 0.7082, 0.6993, 0.7892, 0.6504, 0.7892, 0.6985, 0.7892, 0.6985, 0.7892, 0.6504, 0.7892, 0.6985, 0.7892, 0.6993, 0.7892, 0.6993, 0.7892, 0.6985, 0.7892, 0.6993, 0.7082, 0.6993, 0.7082, 0.6993, 0.7892, 0.6993, 0.7082, 0.6504, 0.7082, 0.6496, 0.7082, 0.6496, 0.7082, 0.6504, 0.7082, 0.6496, 0.7892, 0.6496, 0.7892, 0.6496, 0.7082, 0.6496, 0.7082, 0.6496, 0.7892, 0.6496, 0.7892, 0.6496, 0.7082, 0.6496, 0.7082, 0.6504, 0.7082, 0.6496, 0.7082, 0.6496, 0.7082, 0.6504, 0.7892, 0.6993, 0.7082, 0.6993, 0.7082, 0.6993, 0.7892, 0.6993, 0.7892, 0.6985, 0.7892, 0.6993, 0.7892, 0.6993, 0.7892, 0.6985, 0.7892, 0.6504, 0.7892, 0.6985, 0.7892, 0.6985, 0.7892, 0.6504, 0.7082, 0.6993, 0.7082, 0.6985, 0.7082, 0.6985, 0.7082, 0.6993, 0.7892, 0.6496, 0.7892, 0.6504, 0.7892, 0.6504, 0.7892, 0.6496, 0.7082, 0.6985, 0.7082, 0.6504, 0.7082, 0.6504, 0.7082, 0.6985, 0.375, 0.2168, 0.625, 0.2168, 0.625, 0.25, 0.375, 0.25, 0.375, 0.25, 0.625, 0.25, 0.625, 0.5, 0.375, 0.5, 0.375, 0.5332, 0.625, 0.5332, 0.625, 0.75, 0.375, 0.75, 0.625, 0.75, 0.875, 0.75, 0.875, 0.75, 0.625, 0.75, 0.125, 0.5332, 0.375, 0.5332, 0.375, 0.75, 0.125, 0.75, 0.625, 0.5332, 0.875, 0.5332, 0.875, 0.75, 0.625, 0.75, 0.125, 0.75, 0.375, 0.75, 0.375, 0.75, 0.125, 0.75, 0.375, 0.75, 0.625, 0.75, 0.625, 0.75, 0.375, 0.75, 0.625, 0.0, 0.375, 0.0, 0.375, 0.0, 0.625, 0.0, 0.125, 0.75, 0.375, 0.75, 0.375, 0.75, 0.125, 0.75, 0.625, 0.75, 0.875, 0.75, 0.875, 0.75, 0.625, 0.75, 0.625, 0.0, 0.375, 0.0, 0.375, 0.0, 0.625, 0.0, 0.625, 0.75, 0.875, 0.75, 0.875, 0.75, 0.625, 0.75, 0.375, 0.75, 0.625, 0.75, 0.625, 0.75, 0.375, 0.75, 0.625, 0.5, 0.875, 0.5, 0.875, 0.5332, 0.625, 0.5332, 0.625, 0.75, 0.625, 0.75, 0.375, 0.75, 0.375, 0.75, 0.125, 0.5, 0.375, 0.5, 0.375, 0.5332, 0.125, 0.5332, 0.375, 0.75, 0.375, 0.75, 0.125, 0.75, 0.125, 0.75, 0.375, 0.0, 0.625, 0.0, 0.625, 0.2168, 0.375, 0.2168, 0.375, 0.5, 0.625, 0.5, 0.625, 0.5332, 0.375, 0.5332, 0.375, 0.75, 0.625, 0.75, 0.625, 0.75, 0.375, 0.75, 0.125, 0.75, 0.375, 0.75, 0.375, 0.75, 0.125, 0.75, 0.625, 0.0, 0.375, 0.0, 0.375, 0.0, 0.625, 0.0, 0.625, 0.75, 0.875, 0.75, 0.875, 0.75, 0.625, 0.75, 0.375, 0.0, 0.375, 0.0, 0.625, 0.0, 0.625, 0.0, 0.4264, 0.0009434, 0.4603, 0.0009434, 0.4603, 0.1248, 0.4264, 0.1248, 0.4603, 0.0009434, 0.5422, 0.0009434, 0.5422, 0.1248, 0.4603, 0.1248, 0.4264, 0.75, 0.4603, 0.75, 0.4603, 0.7551, 0.4264, 0.7551, 0.4603, 0.75, 0.5422, 0.75, 0.5422, 0.7551, 0.4603, 0.7551, 0.4264, 0.7551, 0.4603, 0.7551, 0.4603, 0.9953, 0.4264, 0.9953, 0.4603, 0.7551, 0.5422, 0.7551, 0.5422, 0.9953, 0.4603, 0.9953, 0.4264, 0.9953, 0.4603, 0.9953, 0.4603, 1.0, 0.4264, 1.0, 0.4603, 0.9953, 0.5422, 0.9953, 0.5422, 1.0, 0.4603, 1.0, 0.4264, 0.7491, 0.4603, 0.7491, 0.4603, 0.75, 0.4264, 0.75, 0.4603, 0.7491, 0.5422, 0.7491, 0.5422, 0.75, 0.4603, 0.75, 0.4264, 0.0, 0.4603, 0.0, 0.4603, 0.0009434, 0.4264, 0.0009434, 0.4603, 0.0, 0.5422, 0.0, 0.5422, 0.0009434, 0.4603, 0.0009434, 0.4264, 0.6252, 0.4603, 0.6252, 0.4603, 0.7491, 0.4264, 0.7491, 0.4603, 0.6252, 0.5422, 0.6252, 0.5422, 0.7491, 0.4603, 0.7491, 0.3784, 0.6252, 0.3991, 0.6252, 0.3991, 0.7491, 0.3784, 0.7491, 0.3991, 0.6252, 0.4264, 0.6252, 0.4264, 0.7491, 0.3991, 0.7491, 0.3784, 0.0, 0.3991, 0.0, 0.3991, 0.0009434, 0.3784, 0.0009434, 0.3991, 0.0, 0.4264, 0.0, 0.4264, 0.0009434, 0.3991, 0.0009434, 0.3784, 0.7491, 0.3991, 0.7491, 0.3991, 0.75, 0.3784, 0.75, 0.3991, 0.7491, 0.4264, 0.7491, 0.4264, 0.75, 0.3991, 0.75, 0.3784, 0.9953, 0.3991, 0.9953, 0.3991, 1.0, 0.3784, 1.0, 0.3991, 0.9953, 0.4264, 0.9953, 0.4264, 1.0, 0.3991, 1.0, 0.3784, 0.7551, 0.3991, 0.7551, 0.3991, 0.9953, 0.3784, 0.9953, 0.3991, 0.7551, 0.4264, 0.7551, 0.4264, 0.9953, 0.3991, 0.9953, 0.3784, 0.75, 0.3991, 0.75, 0.3991, 0.7551, 0.3784, 0.7551, 0.3991, 0.75, 0.4264, 0.75, 0.4264, 0.7551, 0.3991, 0.7551, 0.3784, 0.0009434, 0.3991, 0.0009434, 0.3991, 0.1248, 0.3784, 0.1248, 0.3991, 0.0009434, 0.4264, 0.0009434, 0.4264, 0.1248, 0.3991, 0.1248])
me_cube_002.materials.append(mat_metal)
me_cube_002.materials.append(mat_fabric)
me_cube_002.materials.append(mat_highlight)
me_cube_002.use_remesh_fix_poles = True
me_cube_002.use_remesh_preserve_attributes = False
me_cube_002.update()

# ---- objects
ob_cube = bpy.data.objects.new('Cube', me_cube_002)

# ---- transforms, parenting, visibility, modifiers, constraints
ob_cube.location = (0.0, 0.0, 0.0)
ob_cube.scale = (0.3037, 0.7837, 0.701)
_m = ob_cube.modifiers.new('Subdivision', 'SUBSURF')
_m = ob_cube.modifiers.new('Mirror', 'MIRROR')
_m.use_axis = (False, True, False)
_m.use_clip = True

# ---- collection membership
col_collection.objects.link(ob_cube)

# ---- scene / render settings (as saved in the file)
scene.frame_start = 1; scene.frame_end = 250; scene.frame_set(2)
scene.render.engine = 'BLENDER_EEVEE_NEXT'
scene.cycles.sampling_pattern = 'TABULATED_SOBOL'
scene.cycles.use_light_tree = False
scene.view_settings.view_transform = 'Filmic'
bpy.context.view_layer.update()

# ---- added for rendering (the .blend has no active camera and no usable light): camera, sun
cam_auto = bpy.data.cameras.new('AutoCamera')
cam_auto.lens = 50.0
cam_auto.sensor_width = 36.0
cam_auto.clip_end = 1000.0
ob_auto_camera = bpy.data.objects.new('AutoCamera', cam_auto)
scene.collection.objects.link(ob_auto_camera)
ob_auto_camera.location = (1.85673, -2.22808, 1.92921)
ob_auto_camera.rotation_euler = (1.09748, -7.21219e-08, 0.694738)
scene.camera = ob_auto_camera
light_auto_sun = bpy.data.lights.new('AutoSun', 'SUN')
light_auto_sun.energy = 3.0
light_auto_sun.angle = 0.0523599
ob_auto_sun = bpy.data.objects.new('AutoSun', light_auto_sun)
scene.collection.objects.link(ob_auto_sun)
ob_auto_sun.rotation_euler = (0.872665, 0.174533, 0.523599)
bpy.context.view_layer.update()
